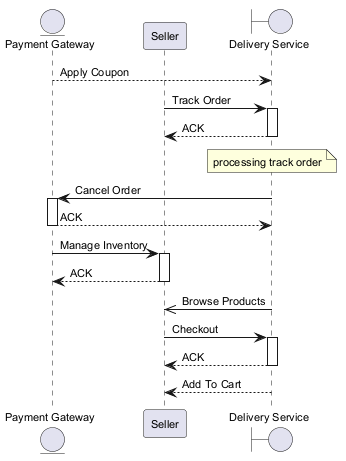

The diagram above was rendered by PlantUML. Its source (embedded in the PNG):
@startuml
skinparam backgroundColor #FFFFFF
skinparam classBackgroundColor #F3E5F5
skinparam classBorderColor #6A1B9A
skinparam defaultFontSize 11
entity "Payment Gateway" as PG
participant "Seller" as S
boundary "Delivery Service" as DS
PG --> DS : Apply Coupon
S -> DS : Track Order
activate DS
DS --> S : ACK
deactivate DS
note over DS : processing track order
DS -> PG : Cancel Order
activate PG
PG --> DS : ACK
deactivate PG
PG -> S : Manage Inventory
activate S
S --> PG : ACK
deactivate S
DS ->> S : Browse Products
S -> DS : Checkout
activate DS
DS --> S : ACK
deactivate DS
DS --> S : Add To Cart
@enduml